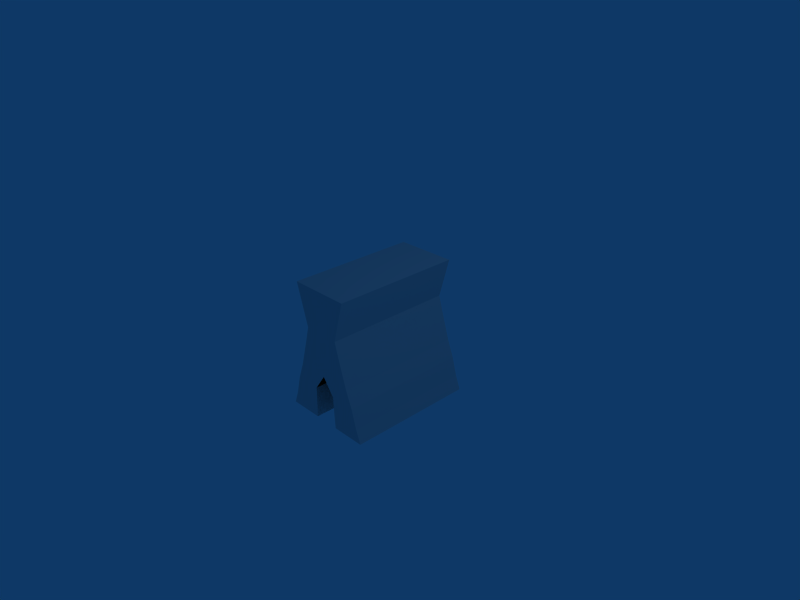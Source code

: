 # Source: crash_v1.blend  (saved by Blender 2.49.2; exported with 4.5.12 LTS)
import bpy
from mathutils import Matrix  # noqa: F401  (used for matrix-valued properties, if any)

bpy.ops.wm.read_factory_settings(use_empty=True)
scene = bpy.context.scene
scene.name = 'Scene'

# ---- collections
col_collection_1 = bpy.data.collections.new('Collection 1'); scene.collection.children.link(col_collection_1)

# ---- materials (node trees are filled in below, after node groups)
mat_material = bpy.data.materials.new('Material')
mat_material.alpha_threshold = 0.0
mat_material.roughness = 0.5
mat_material.line_color = (0.0, 0.0, 0.0, 1.0)

# ---- material node trees

# ---- world
world_world = bpy.data.worlds.new('World'); scene.world = world_world
world_world.color = (0.05656, 0.2208, 0.4)
world_world.use_sun_shadow = False
world_world.sun_shadow_jitter_overblur = 0.0
world_world.cycles.sampling_method = 'MANUAL'
world_world.cycles.sample_map_resolution = 256

# ---- cameras
cam_camera = bpy.data.cameras.new('Camera')
cam_camera.passepartout_alpha = 0.2
cam_camera.clip_end = 100.0
cam_camera.lens = 35.0
cam_camera.ortho_scale = 7.314
cam_camera.show_passepartout = False
cam_camera.show_safe_areas = True
cam_camera.dof.focus_distance = 0.0
cam_camera.dof.aperture_fstop = 128.0

# ---- lights
light_spot = bpy.data.lights.new('Spot', 'POINT')
light_spot.transmission_factor = 0.0
light_spot.cutoff_distance = 30.0
light_spot.energy = 100.0
light_spot.shadow_buffer_clip_start = 1.001
light_spot.shadow_soft_size = 1.0
light_spot.shadow_maximum_resolution = 0.006
light_spot.use_absolute_resolution = True
light_spot.cycles.use_multiple_importance_sampling = False

# ---- meshes
me_cube = bpy.data.meshes.new('Cube')
me_cube.from_pydata([(0.4849, 1.0, -0.4334), (0.4849, -1.0, -0.4334), (0.0, -1.0, -0.4334), (0.0, 1.0, -0.4334), (0.2892, 1.0, 0.2447), (0.2892, -1.0, 0.2447), (0.0, -1.0, 0.2447), (0.0, 1.0, 0.2447), (0.3561, 1.0, 0.0), (0.3561, -1.0, 0.0), (0.0, -1.0, 0.0), (0.0, 1.0, 0.0), (0.1841, 1.0, -0.6909), (0.1841, -1.0, -0.6909), (0.5841, -1.0, -0.6909), (0.5841, 1.0, -0.6909), (0.6631, 1.0, -0.9871), (0.6631, -1.0, -0.9871), (0.194, -1.0, -0.9871), (0.194, 1.0, -0.9871), (0.2052, 1.0, -1.194), (0.2052, -1.0, -1.194), (0.7407, -1.0, -1.194), (0.7407, 1.0, -1.194), (0.0, 1.0, 0.8815), (0.0, -1.0, 0.8815), (0.4754, -1.0, 0.8815), (0.4754, 1.0, 0.8815)], [], [(0, 8, 9, 1), (8, 4, 5, 9), (1, 9, 10, 2), (9, 5, 6, 10), (2, 10, 11, 3), (10, 6, 7, 11), (4, 8, 11, 7), (8, 0, 3, 11), (1, 2, 13, 14), (3, 0, 15, 12), (0, 1, 14, 15), (13, 12, 19, 18), (15, 14, 17, 16), (12, 15, 16, 19), (14, 13, 18, 17), (17, 18, 21, 22), (19, 16, 23, 20), (16, 17, 22, 23), (18, 19, 20, 21), (23, 22, 21, 20), (6, 5, 26, 25), (4, 7, 24, 27), (5, 4, 27, 26), (27, 24, 25, 26)])
me_cube.materials.append(mat_material)
me_cube.use_remesh_preserve_volume = False
me_cube.use_remesh_preserve_attributes = False
me_cube.use_mirror_vertex_groups = False
me_cube.update()

# ---- objects
ob_cube = bpy.data.objects.new('Cube', me_cube)
ob_lamp = bpy.data.objects.new('Lamp', light_spot)
ob_camera = bpy.data.objects.new('Camera', cam_camera)

# ---- transforms, parenting, visibility, modifiers, constraints
ob_cube.location = (0.0, 0.0, 0.0)
ob_cube.lock_rotations_4d = False
ob_cube.empty_display_type = 'ARROWS'
ob_cube.color = (0.0, 0.0, 0.0, 1.0)
ob_cube.lineart.crease_threshold = 0.0
_m = ob_cube.modifiers.new('Mirror', 'MIRROR')
_m.use_clip = True
ob_lamp.location = (4.076, 1.005, 5.904)
ob_lamp.rotation_euler = (0.6503, 0.05522, 1.866)
ob_lamp.lock_rotations_4d = False
ob_lamp.empty_display_type = 'ARROWS'
ob_lamp.color = (0.0, 0.0, 0.0, 0.0)
ob_lamp.lineart.crease_threshold = 0.0
ob_camera.location = (7.481, -6.508, 5.344)
ob_camera.rotation_euler = (1.109, 0.01082, 0.8149)
ob_camera.lock_rotations_4d = False
ob_camera.empty_display_type = 'ARROWS'
ob_camera.color = (0.0, 0.0, 0.0, 0.0)
ob_camera.display_type = 'WIRE'
ob_camera.lineart.crease_threshold = 0.0

# ---- collection membership
col_collection_1.objects.link(ob_cube)
col_collection_1.objects.link(ob_lamp)
col_collection_1.objects.link(ob_camera)

# ---- scene / render settings (as saved in the file)
scene.camera = ob_camera
scene.frame_start = 1; scene.frame_end = 250; scene.frame_set(1)
scene.render.engine = 'BLENDER_EEVEE_NEXT'
scene.render.image_settings.file_format = 'JPEG'
scene.render.image_settings.color_mode = 'RGB'
scene.render.image_settings.compression = 90
scene.render.resolution_x = 800
scene.render.resolution_y = 600
scene.render.pixel_aspect_x = 100.0
scene.render.pixel_aspect_y = 100.0
scene.render.fps = 25
scene.render.dither_intensity = 0.0
scene.render.use_compositing = False
scene.render.use_sequencer = False
scene.render.bake_margin = 2
scene.render.bake_bias = 0.0
scene.render.use_stamp_time = False
scene.render.use_stamp_date = False
scene.render.use_stamp_frame = False
scene.render.use_stamp_camera = False
scene.render.use_stamp_scene = False
scene.render.use_stamp_filename = False
scene.render.use_stamp_render_time = False
scene.render.stamp_font_size = 0
scene.cycles.use_denoising = False
scene.cycles.samples = 10
scene.cycles.sampling_pattern = 'TABULATED_SOBOL'
scene.cycles.light_sampling_threshold = 0.0
scene.cycles.use_adaptive_sampling = False
scene.cycles.use_light_tree = False
scene.cycles.blur_glossy = 0.0
scene.cycles.volume_bounces = 1
scene.cycles.pixel_filter_type = 'GAUSSIAN'
scene.cycles.sample_clamp_indirect = 0.0
scene.view_settings.view_transform = 'Raw'
bpy.context.view_layer.update()
